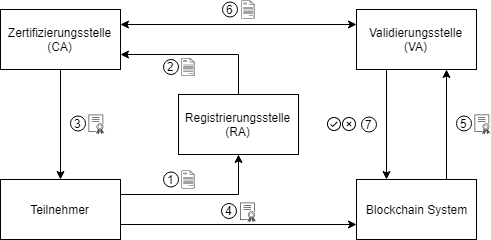

The diagram above was exported from draw.io. Its source (the exported page's mxGraphModel, read from the mxfile embedded in the PNG):
<mxGraphModel dx="974" dy="525" grid="1" gridSize="10" guides="1" tooltips="1" connect="1" arrows="1" fold="1" page="1" pageScale="1" pageWidth="1169" pageHeight="827" math="0" shadow="0">
  <root>
    <mxCell id="0" />
    <mxCell id="1" parent="0" />
    <mxCell id="2" value="Zertifizierungsstelle (CA)" style="rounded=0;whiteSpace=wrap;html=1;fillColor=none;" vertex="1" parent="1">
      <mxGeometry x="29" y="20" width="120" height="60" as="geometry" />
    </mxCell>
    <mxCell id="3" value="Validierungsstelle (VA)" style="rounded=0;whiteSpace=wrap;html=1;fillColor=none;" vertex="1" parent="1">
      <mxGeometry x="385" y="20" width="120" height="60" as="geometry" />
    </mxCell>
    <mxCell id="4" value="Teilnehmer" style="rounded=0;whiteSpace=wrap;html=1;fillColor=none;" vertex="1" parent="1">
      <mxGeometry x="29" y="190" width="120" height="60" as="geometry" />
    </mxCell>
    <mxCell id="5" value="Registrierungsstelle (RA)" style="rounded=0;whiteSpace=wrap;html=1;fillColor=none;" vertex="1" parent="1">
      <mxGeometry x="207" y="105" width="120" height="60" as="geometry" />
    </mxCell>
    <mxCell id="6" value="Blockchain System" style="rounded=0;whiteSpace=wrap;html=1;fillColor=none;" vertex="1" parent="1">
      <mxGeometry x="385" y="190" width="120" height="60" as="geometry" />
    </mxCell>
    <mxCell id="7" value="" style="endArrow=classic;html=1;exitX=1;exitY=0.75;exitDx=0;exitDy=0;entryX=0;entryY=0.75;entryDx=0;entryDy=0;" edge="1" source="4" target="6" parent="1">
      <mxGeometry width="50" height="50" relative="1" as="geometry">
        <mxPoint x="20" y="320" as="sourcePoint" />
        <mxPoint x="70" y="270" as="targetPoint" />
      </mxGeometry>
    </mxCell>
    <mxCell id="8" value="" style="endArrow=classic;html=1;rounded=0;exitX=1;exitY=0.25;exitDx=0;exitDy=0;" edge="1" source="4" target="5" parent="1">
      <mxGeometry width="50" height="50" relative="1" as="geometry">
        <mxPoint x="270" y="232" as="sourcePoint" />
        <mxPoint x="320" y="182" as="targetPoint" />
        <Array as="points">
          <mxPoint x="267" y="205" />
        </Array>
      </mxGeometry>
    </mxCell>
    <mxCell id="9" value="" style="endArrow=classic;html=1;" edge="1" source="2" target="4" parent="1">
      <mxGeometry width="50" height="50" relative="1" as="geometry">
        <mxPoint x="49" y="470" as="sourcePoint" />
        <mxPoint x="99" y="420" as="targetPoint" />
      </mxGeometry>
    </mxCell>
    <mxCell id="10" value="" style="endArrow=classic;html=1;rounded=0;entryX=1;entryY=0.75;entryDx=0;entryDy=0;" edge="1" source="5" target="2" parent="1">
      <mxGeometry width="50" height="50" relative="1" as="geometry">
        <mxPoint x="50" y="480" as="sourcePoint" />
        <mxPoint x="100" y="430" as="targetPoint" />
        <Array as="points">
          <mxPoint x="267" y="65" />
        </Array>
      </mxGeometry>
    </mxCell>
    <mxCell id="11" value="" style="endArrow=classic;startArrow=classic;html=1;exitX=1;exitY=0.25;exitDx=0;exitDy=0;entryX=0;entryY=0.25;entryDx=0;entryDy=0;" edge="1" source="2" target="3" parent="1">
      <mxGeometry width="50" height="50" relative="1" as="geometry">
        <mxPoint x="20" y="450" as="sourcePoint" />
        <mxPoint x="70" y="400" as="targetPoint" />
      </mxGeometry>
    </mxCell>
    <mxCell id="12" value="" style="endArrow=classic;html=1;exitX=0.25;exitY=1;exitDx=0;exitDy=0;entryX=0.25;entryY=0;entryDx=0;entryDy=0;" edge="1" source="3" target="6" parent="1">
      <mxGeometry width="50" height="50" relative="1" as="geometry">
        <mxPoint x="-85" y="450" as="sourcePoint" />
        <mxPoint x="-35" y="400" as="targetPoint" />
      </mxGeometry>
    </mxCell>
    <mxCell id="13" value="" style="endArrow=classic;html=1;entryX=0.75;entryY=1;entryDx=0;entryDy=0;exitX=0.75;exitY=0;exitDx=0;exitDy=0;" edge="1" source="6" target="3" parent="1">
      <mxGeometry width="50" height="50" relative="1" as="geometry">
        <mxPoint x="455" y="100" as="sourcePoint" />
        <mxPoint x="455" y="330" as="targetPoint" />
      </mxGeometry>
    </mxCell>
    <mxCell id="14" value="" style="group" vertex="1" connectable="0" parent="1">
      <mxGeometry x="355" y="127" width="50" height="16" as="geometry" />
    </mxCell>
    <mxCell id="15" value="7" style="ellipse;html=1;aspect=fixed;align=center;fillColor=none;" vertex="1" parent="14">
      <mxGeometry x="35" y="0.5" width="15" height="15" as="geometry" />
    </mxCell>
    <mxCell id="16" value="" style="group" vertex="1" connectable="0" parent="14">
      <mxGeometry width="31" height="16" as="geometry" />
    </mxCell>
    <mxCell id="17" value="" style="shape=image;html=1;verticalAlign=top;verticalLabelPosition=bottom;labelBackgroundColor=#ffffff;imageAspect=0;aspect=fixed;image=https://cdn4.iconfinder.com/data/icons/core-ui-outlined/32/outlined_button_tick-128.png;fillColor=none;align=center;imageBackground=none;imageBorder=none;" vertex="1" parent="16">
      <mxGeometry width="16" height="16" as="geometry" />
    </mxCell>
    <mxCell id="18" value="" style="shape=image;html=1;verticalAlign=top;verticalLabelPosition=bottom;labelBackgroundColor=#ffffff;imageAspect=0;aspect=fixed;image=https://cdn4.iconfinder.com/data/icons/core-ui-outlined/32/outlined_button_close-128.png;fillColor=none;align=center;" vertex="1" parent="16">
      <mxGeometry x="15" width="16" height="16" as="geometry" />
    </mxCell>
    <mxCell id="19" value="" style="group" vertex="1" connectable="0" parent="1">
      <mxGeometry x="192" y="181" width="30.960000000000008" height="18" as="geometry" />
    </mxCell>
    <mxCell id="20" value="1" style="ellipse;html=1;aspect=fixed;align=center;fillColor=none;" vertex="1" parent="19">
      <mxGeometry y="1.5" width="15" height="15" as="geometry" />
    </mxCell>
    <mxCell id="21" value="" style="pointerEvents=1;shadow=0;dashed=0;html=1;strokeColor=none;fillColor=#434445;aspect=fixed;labelPosition=center;verticalLabelPosition=bottom;verticalAlign=top;align=center;outlineConnect=0;shape=mxgraph.vvd.document;fontColor=#99FF99;" vertex="1" parent="19">
      <mxGeometry x="18" width="12.96" height="18" as="geometry" />
    </mxCell>
    <mxCell id="22" value="" style="group" vertex="1" connectable="0" parent="1">
      <mxGeometry x="192" y="68.5" width="30.960000000000008" height="18" as="geometry" />
    </mxCell>
    <mxCell id="23" value="2" style="ellipse;html=1;aspect=fixed;align=center;fillColor=none;" vertex="1" parent="22">
      <mxGeometry y="1.5" width="15" height="15" as="geometry" />
    </mxCell>
    <mxCell id="24" value="" style="pointerEvents=1;shadow=0;dashed=0;html=1;strokeColor=none;fillColor=#434445;aspect=fixed;labelPosition=center;verticalLabelPosition=bottom;verticalAlign=top;align=center;outlineConnect=0;shape=mxgraph.vvd.document;fontColor=#99FF99;" vertex="1" parent="22">
      <mxGeometry x="18" width="12.96" height="18" as="geometry" />
    </mxCell>
    <mxCell id="25" value="" style="group" vertex="1" connectable="0" parent="1">
      <mxGeometry x="250" y="213" width="34.5" height="20" as="geometry" />
    </mxCell>
    <mxCell id="26" value="4" style="ellipse;html=1;aspect=fixed;align=center;fillColor=none;" vertex="1" parent="25">
      <mxGeometry y="1" width="15" height="15" as="geometry" />
    </mxCell>
    <mxCell id="27" value="" style="pointerEvents=1;shadow=0;dashed=0;html=1;strokeColor=none;labelPosition=center;verticalLabelPosition=bottom;verticalAlign=top;align=center;shape=mxgraph.mscae.intune.intune_certificate_profiles;fillColor=#505050;" vertex="1" parent="25">
      <mxGeometry x="18.5" width="16" height="20" as="geometry" />
    </mxCell>
    <mxCell id="28" value="" style="group" vertex="1" connectable="0" parent="1">
      <mxGeometry x="251" y="11" width="31.95999999999998" height="18" as="geometry" />
    </mxCell>
    <mxCell id="29" value="6" style="ellipse;html=1;aspect=fixed;align=center;fillColor=none;" vertex="1" parent="28">
      <mxGeometry y="1.5" width="15" height="15" as="geometry" />
    </mxCell>
    <mxCell id="30" value="" style="pointerEvents=1;shadow=0;dashed=0;html=1;strokeColor=none;fillColor=#434445;aspect=fixed;labelPosition=center;verticalLabelPosition=bottom;verticalAlign=top;align=center;outlineConnect=0;shape=mxgraph.vvd.document;fontColor=#99FF99;" vertex="1" parent="28">
      <mxGeometry x="19" width="12.96" height="18" as="geometry" />
    </mxCell>
    <mxCell id="31" value="" style="group" vertex="1" connectable="0" parent="1">
      <mxGeometry x="99" y="125" width="34" height="20" as="geometry" />
    </mxCell>
    <mxCell id="32" value="3" style="ellipse;html=1;aspect=fixed;align=center;fillColor=none;" vertex="1" parent="31">
      <mxGeometry y="1.5" width="15" height="15" as="geometry" />
    </mxCell>
    <mxCell id="33" value="" style="pointerEvents=1;shadow=0;dashed=0;html=1;strokeColor=none;labelPosition=center;verticalLabelPosition=bottom;verticalAlign=top;align=center;shape=mxgraph.mscae.intune.intune_certificate_profiles;fillColor=#505050;" vertex="1" parent="31">
      <mxGeometry x="18" width="16" height="20" as="geometry" />
    </mxCell>
    <mxCell id="34" value="" style="group" vertex="1" connectable="0" parent="1">
      <mxGeometry x="485" y="125" width="34" height="20" as="geometry" />
    </mxCell>
    <mxCell id="35" value="5" style="ellipse;html=1;aspect=fixed;align=center;fillColor=none;" vertex="1" parent="34">
      <mxGeometry y="1.5" width="15" height="15" as="geometry" />
    </mxCell>
    <mxCell id="36" value="" style="pointerEvents=1;shadow=0;dashed=0;html=1;strokeColor=none;labelPosition=center;verticalLabelPosition=bottom;verticalAlign=top;align=center;shape=mxgraph.mscae.intune.intune_certificate_profiles;fillColor=#505050;" vertex="1" parent="34">
      <mxGeometry x="18" width="16" height="20" as="geometry" />
    </mxCell>
  </root>
</mxGraphModel>